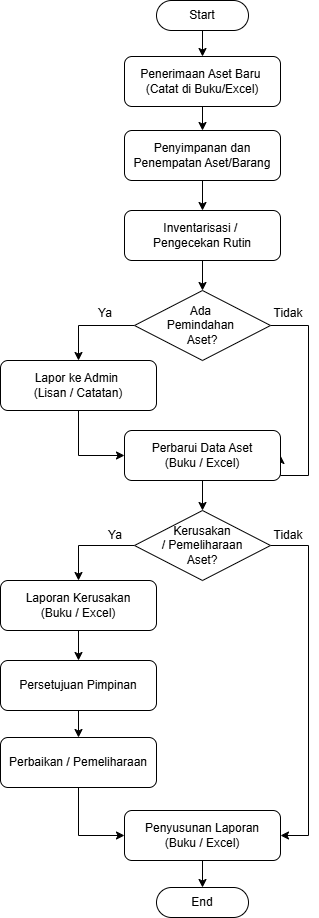

The diagram above was exported from draw.io. Its source (the exported page's mxGraphModel, read from the mxfile embedded in the PNG):
<mxGraphModel dx="1713" dy="1047" grid="1" gridSize="10" guides="1" tooltips="1" connect="1" arrows="1" fold="1" page="1" pageScale="1" pageWidth="827" pageHeight="1169" math="0" shadow="0">
  <root>
    <mxCell id="0" />
    <mxCell id="1" parent="0" />
    <mxCell id="zT1uB31heMd10Ku-E-YM-3" style="edgeStyle=orthogonalEdgeStyle;rounded=0;orthogonalLoop=1;jettySize=auto;html=1;entryX=0.5;entryY=0;entryDx=0;entryDy=0;" parent="1" source="zT1uB31heMd10Ku-E-YM-1" target="zT1uB31heMd10Ku-E-YM-2" edge="1">
      <mxGeometry relative="1" as="geometry" />
    </mxCell>
    <mxCell id="zT1uB31heMd10Ku-E-YM-1" value="Start" style="rounded=1;whiteSpace=wrap;html=1;glass=0;arcSize=50;" parent="1" vertex="1">
      <mxGeometry x="368" y="100" width="92" height="30" as="geometry" />
    </mxCell>
    <mxCell id="zT1uB31heMd10Ku-E-YM-5" style="edgeStyle=orthogonalEdgeStyle;rounded=0;orthogonalLoop=1;jettySize=auto;html=1;entryX=0.5;entryY=0;entryDx=0;entryDy=0;" parent="1" source="zT1uB31heMd10Ku-E-YM-2" target="zT1uB31heMd10Ku-E-YM-4" edge="1">
      <mxGeometry relative="1" as="geometry" />
    </mxCell>
    <mxCell id="zT1uB31heMd10Ku-E-YM-2" value="Penerimaan Aset Baru&amp;nbsp;&lt;div&gt;(Catat di Buku/Excel)&lt;/div&gt;" style="rounded=1;whiteSpace=wrap;html=1;" parent="1" vertex="1">
      <mxGeometry x="336" y="156" width="156" height="50" as="geometry" />
    </mxCell>
    <mxCell id="zT1uB31heMd10Ku-E-YM-7" style="edgeStyle=orthogonalEdgeStyle;rounded=0;orthogonalLoop=1;jettySize=auto;html=1;entryX=0.5;entryY=0;entryDx=0;entryDy=0;" parent="1" source="zT1uB31heMd10Ku-E-YM-4" target="zT1uB31heMd10Ku-E-YM-6" edge="1">
      <mxGeometry relative="1" as="geometry" />
    </mxCell>
    <mxCell id="zT1uB31heMd10Ku-E-YM-4" value="Penyimpanan dan Penempatan Aset/Barang" style="rounded=1;whiteSpace=wrap;html=1;" parent="1" vertex="1">
      <mxGeometry x="336" y="230" width="156" height="50" as="geometry" />
    </mxCell>
    <mxCell id="zT1uB31heMd10Ku-E-YM-9" style="edgeStyle=orthogonalEdgeStyle;rounded=0;orthogonalLoop=1;jettySize=auto;html=1;entryX=0.5;entryY=0;entryDx=0;entryDy=0;" parent="1" source="zT1uB31heMd10Ku-E-YM-6" target="zT1uB31heMd10Ku-E-YM-8" edge="1">
      <mxGeometry relative="1" as="geometry" />
    </mxCell>
    <mxCell id="zT1uB31heMd10Ku-E-YM-6" value="Inventarisasi /&amp;nbsp;&lt;div&gt;Pengecekan Rutin&lt;/div&gt;" style="rounded=1;whiteSpace=wrap;html=1;" parent="1" vertex="1">
      <mxGeometry x="336" y="310" width="156" height="50" as="geometry" />
    </mxCell>
    <mxCell id="zT1uB31heMd10Ku-E-YM-16" style="edgeStyle=orthogonalEdgeStyle;rounded=0;orthogonalLoop=1;jettySize=auto;html=1;entryX=0.5;entryY=0;entryDx=0;entryDy=0;" parent="1" source="zT1uB31heMd10Ku-E-YM-8" target="zT1uB31heMd10Ku-E-YM-10" edge="1">
      <mxGeometry relative="1" as="geometry">
        <Array as="points">
          <mxPoint x="290" y="425" />
        </Array>
      </mxGeometry>
    </mxCell>
    <mxCell id="zT1uB31heMd10Ku-E-YM-17" style="edgeStyle=orthogonalEdgeStyle;rounded=0;orthogonalLoop=1;jettySize=auto;html=1;entryX=1;entryY=0.5;entryDx=0;entryDy=0;" parent="1" source="zT1uB31heMd10Ku-E-YM-8" target="zT1uB31heMd10Ku-E-YM-11" edge="1">
      <mxGeometry relative="1" as="geometry">
        <Array as="points">
          <mxPoint x="520" y="425" />
          <mxPoint x="520" y="575" />
        </Array>
      </mxGeometry>
    </mxCell>
    <mxCell id="zT1uB31heMd10Ku-E-YM-8" value="Ada&amp;nbsp;&lt;div&gt;Pemindahan&amp;nbsp;&lt;div&gt;Aset?&lt;/div&gt;&lt;/div&gt;" style="rhombus;whiteSpace=wrap;html=1;" parent="1" vertex="1">
      <mxGeometry x="346" y="390" width="136" height="70" as="geometry" />
    </mxCell>
    <mxCell id="zT1uB31heMd10Ku-E-YM-15" style="edgeStyle=orthogonalEdgeStyle;rounded=0;orthogonalLoop=1;jettySize=auto;html=1;entryX=0;entryY=0.5;entryDx=0;entryDy=0;" parent="1" source="zT1uB31heMd10Ku-E-YM-10" target="zT1uB31heMd10Ku-E-YM-11" edge="1">
      <mxGeometry relative="1" as="geometry" />
    </mxCell>
    <mxCell id="zT1uB31heMd10Ku-E-YM-10" value="Lapor ke Admin&amp;nbsp;&lt;div&gt;(Lisan / Catatan)&lt;/div&gt;" style="rounded=1;whiteSpace=wrap;html=1;" parent="1" vertex="1">
      <mxGeometry x="212" y="460" width="156" height="50" as="geometry" />
    </mxCell>
    <mxCell id="zT1uB31heMd10Ku-E-YM-21" style="edgeStyle=orthogonalEdgeStyle;rounded=0;orthogonalLoop=1;jettySize=auto;html=1;entryX=0.5;entryY=0;entryDx=0;entryDy=0;" parent="1" source="zT1uB31heMd10Ku-E-YM-11" target="zT1uB31heMd10Ku-E-YM-20" edge="1">
      <mxGeometry relative="1" as="geometry" />
    </mxCell>
    <mxCell id="zT1uB31heMd10Ku-E-YM-11" value="Perbarui Data Aset&lt;div&gt;(Buku / Excel)&lt;/div&gt;" style="rounded=1;whiteSpace=wrap;html=1;" parent="1" vertex="1">
      <mxGeometry x="336" y="530" width="156" height="50" as="geometry" />
    </mxCell>
    <mxCell id="zT1uB31heMd10Ku-E-YM-18" value="Ya" style="text;html=1;align=center;verticalAlign=middle;whiteSpace=wrap;rounded=0;" parent="1" vertex="1">
      <mxGeometry x="287" y="398" width="60" height="30" as="geometry" />
    </mxCell>
    <mxCell id="zT1uB31heMd10Ku-E-YM-19" value="Tidak" style="text;html=1;align=center;verticalAlign=middle;whiteSpace=wrap;rounded=0;" parent="1" vertex="1">
      <mxGeometry x="470" y="398" width="60" height="30" as="geometry" />
    </mxCell>
    <mxCell id="zT1uB31heMd10Ku-E-YM-26" style="edgeStyle=orthogonalEdgeStyle;rounded=0;orthogonalLoop=1;jettySize=auto;html=1;entryX=0.5;entryY=0;entryDx=0;entryDy=0;" parent="1" source="zT1uB31heMd10Ku-E-YM-20" target="zT1uB31heMd10Ku-E-YM-22" edge="1">
      <mxGeometry relative="1" as="geometry">
        <Array as="points">
          <mxPoint x="290" y="645" />
        </Array>
      </mxGeometry>
    </mxCell>
    <mxCell id="zT1uB31heMd10Ku-E-YM-28" style="edgeStyle=orthogonalEdgeStyle;rounded=0;orthogonalLoop=1;jettySize=auto;html=1;entryX=1;entryY=0.5;entryDx=0;entryDy=0;" parent="1" source="zT1uB31heMd10Ku-E-YM-20" target="zT1uB31heMd10Ku-E-YM-25" edge="1">
      <mxGeometry relative="1" as="geometry">
        <Array as="points">
          <mxPoint x="520" y="645" />
          <mxPoint x="520" y="935" />
        </Array>
      </mxGeometry>
    </mxCell>
    <mxCell id="zT1uB31heMd10Ku-E-YM-20" value="&lt;span style=&quot;background-color: transparent; color: light-dark(rgb(0, 0, 0), rgb(255, 255, 255));&quot;&gt;Kerusakan&lt;/span&gt;&lt;div&gt;&lt;span style=&quot;background-color: transparent; color: light-dark(rgb(0, 0, 0), rgb(255, 255, 255));&quot;&gt;&amp;nbsp;/ Pemeliharaan&amp;nbsp;&lt;/span&gt;&lt;div&gt;&lt;div&gt;Aset?&lt;/div&gt;&lt;/div&gt;&lt;/div&gt;" style="rhombus;whiteSpace=wrap;html=1;" parent="1" vertex="1">
      <mxGeometry x="346" y="610" width="136" height="70" as="geometry" />
    </mxCell>
    <mxCell id="zT1uB31heMd10Ku-E-YM-24" style="edgeStyle=orthogonalEdgeStyle;rounded=0;orthogonalLoop=1;jettySize=auto;html=1;entryX=0.5;entryY=0;entryDx=0;entryDy=0;" parent="1" source="zT1uB31heMd10Ku-E-YM-22" target="zT1uB31heMd10Ku-E-YM-23" edge="1">
      <mxGeometry relative="1" as="geometry" />
    </mxCell>
    <mxCell id="zT1uB31heMd10Ku-E-YM-22" value="Laporan Kerusakan&lt;br&gt;(Buku / Excel)" style="rounded=1;whiteSpace=wrap;html=1;" parent="1" vertex="1">
      <mxGeometry x="212" y="680" width="156" height="50" as="geometry" />
    </mxCell>
    <mxCell id="zT1uB31heMd10Ku-E-YM-27" style="edgeStyle=orthogonalEdgeStyle;rounded=0;orthogonalLoop=1;jettySize=auto;html=1;entryX=0;entryY=0.5;entryDx=0;entryDy=0;" parent="1" source="dI5vZRGfnkuJBI4EJb_V-1" target="zT1uB31heMd10Ku-E-YM-25" edge="1">
      <mxGeometry relative="1" as="geometry" />
    </mxCell>
    <mxCell id="dI5vZRGfnkuJBI4EJb_V-3" style="edgeStyle=orthogonalEdgeStyle;rounded=0;orthogonalLoop=1;jettySize=auto;html=1;entryX=0.5;entryY=0;entryDx=0;entryDy=0;" edge="1" parent="1" source="zT1uB31heMd10Ku-E-YM-23" target="dI5vZRGfnkuJBI4EJb_V-1">
      <mxGeometry relative="1" as="geometry" />
    </mxCell>
    <mxCell id="zT1uB31heMd10Ku-E-YM-23" value="Persetujuan Pimpinan" style="rounded=1;whiteSpace=wrap;html=1;" parent="1" vertex="1">
      <mxGeometry x="212" y="760" width="156" height="50" as="geometry" />
    </mxCell>
    <mxCell id="zT1uB31heMd10Ku-E-YM-30" style="edgeStyle=orthogonalEdgeStyle;rounded=0;orthogonalLoop=1;jettySize=auto;html=1;entryX=0.5;entryY=0;entryDx=0;entryDy=0;" parent="1" source="zT1uB31heMd10Ku-E-YM-25" target="zT1uB31heMd10Ku-E-YM-29" edge="1">
      <mxGeometry relative="1" as="geometry" />
    </mxCell>
    <mxCell id="zT1uB31heMd10Ku-E-YM-25" value="Penyusunan Laporan&lt;div&gt;(Buku / Excel)&lt;/div&gt;" style="rounded=1;whiteSpace=wrap;html=1;" parent="1" vertex="1">
      <mxGeometry x="336" y="910" width="156" height="50" as="geometry" />
    </mxCell>
    <mxCell id="zT1uB31heMd10Ku-E-YM-29" value="End" style="rounded=1;whiteSpace=wrap;html=1;glass=0;arcSize=50;" parent="1" vertex="1">
      <mxGeometry x="368" y="987" width="92" height="30" as="geometry" />
    </mxCell>
    <mxCell id="zT1uB31heMd10Ku-E-YM-31" value="Ya" style="text;html=1;align=center;verticalAlign=middle;whiteSpace=wrap;rounded=0;" parent="1" vertex="1">
      <mxGeometry x="297" y="620" width="60" height="30" as="geometry" />
    </mxCell>
    <mxCell id="zT1uB31heMd10Ku-E-YM-32" value="Tidak" style="text;html=1;align=center;verticalAlign=middle;whiteSpace=wrap;rounded=0;" parent="1" vertex="1">
      <mxGeometry x="470" y="620" width="60" height="30" as="geometry" />
    </mxCell>
    <mxCell id="dI5vZRGfnkuJBI4EJb_V-1" value="Perbaikan / Pemeliharaan" style="rounded=1;whiteSpace=wrap;html=1;" vertex="1" parent="1">
      <mxGeometry x="212" y="837" width="156" height="50" as="geometry" />
    </mxCell>
  </root>
</mxGraphModel>